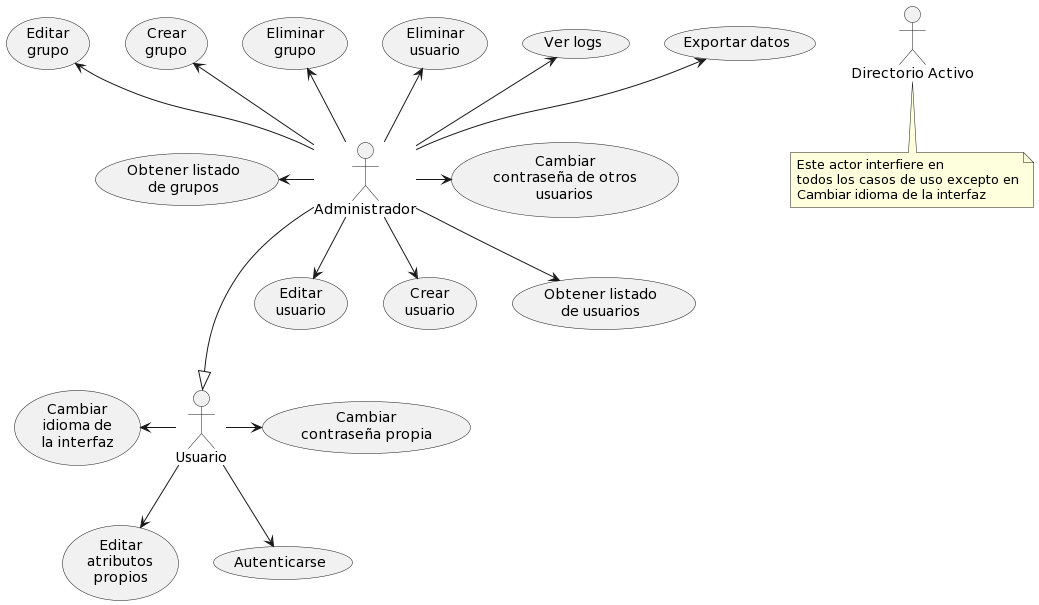

The diagram above was rendered by PlantUML. Its source (embedded in the PNG):
@startuml
:Administrador: as admin
:Usuario: as user
:Directorio Activo: as activeDirectory

note "Este actor interfiere en\ntodos los casos de uso excepto en\nCambiar idioma de la interfaz" as N1

(Editar\ngrupo) as groupEdit
(Crear\ngrupo) as groupCreate
(Eliminar\ngrupo) as groupDelete
(Obtener listado\nde grupos) as groupList

(Editar\nusuario) as userEdit
(Editar\natributos\npropios) as usereditSelf
(Crear\nusuario) as userCreate
(Eliminar\nusuario) as userDelete
(Obtener listado\nde usuarios) as userList

(Ver logs) as logsList
(Exportar datos) as exports
(Cambiar\nidioma de\nla interfaz) as i18n

(Autenticarse) as auth

(Cambiar\ncontraseña propia) as changeOwnPassword
(Cambiar\ncontraseña de otros\nusuarios) as changePassword

activeDirectory .. N1

admin ---|> user

admin --> userEdit
admin -->userCreate
logsList <-- admin
groupDelete <-- admin
userDelete <-- admin
groupCreate <-- admin
groupEdit <-- admin
exports <-- admin
admin --> userList
admin -> changePassword
groupList <- admin

user -> changeOwnPassword
user --> auth
user --> usereditSelf
i18n <- user
@enduml